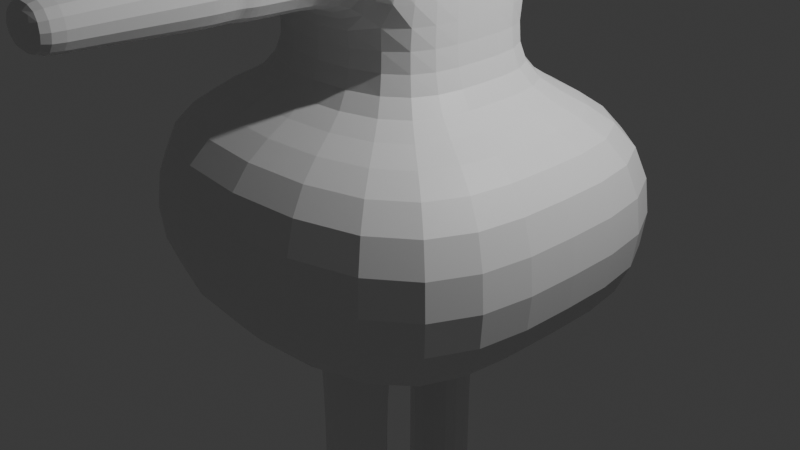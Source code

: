 # Source: ChildBearingPerson.blend  (saved by Blender 5.0.119; exported with 4.5.12 LTS)
import bpy
from mathutils import Matrix  # noqa: F401  (used for matrix-valued properties, if any)

bpy.ops.wm.read_factory_settings(use_empty=True)
scene = bpy.context.scene
scene.name = 'Scene'

# ---- collections
col_collection = bpy.data.collections.new('Collection'); scene.collection.children.link(col_collection)

# ---- materials (node trees are filled in below, after node groups)
mat_material = bpy.data.materials.new('Material')
mat_material.alpha_threshold = 0.0
mat_material.use_backface_culling_lightprobe_volume = False
mat_material.roughness = 0.5
mat_material.line_color = (0.0, 0.0, 0.0, 1.0)

# ---- material node trees
mat_material.use_nodes = True; mat_material.node_tree.nodes.clear()
_N = mat_material.node_tree.nodes; _L = mat_material.node_tree.links
n0 = _N.new('ShaderNodeOutputMaterial'); n0.name = 'Material Output'; n0.location = (200, 100)
n1 = _N.new('ShaderNodeBsdfPrincipled'); n1.name = 'Principled BSDF'; n1.location = (-200, 100)
_L.new(n1.outputs[0], n0.inputs[0])
n0.is_active_output = True

# ---- world
world_world = bpy.data.worlds.new('World'); scene.world = world_world
world_world.use_nodes = True; world_world.node_tree.nodes.clear()
_N = world_world.node_tree.nodes; _L = world_world.node_tree.links
n0 = _N.new('ShaderNodeOutputWorld'); n0.name = 'World Output'; n0.location = (200, 100)
n1 = _N.new('ShaderNodeBackground'); n1.name = 'Background'; n1.location = (-200, 100)
n1.inputs[0].default_value = (0.05088, 0.05088, 0.05088, 1.0)
_L.new(n1.outputs[0], n0.inputs[0])
n0.is_active_output = True
world_world.color = (0.05088, 0.05088, 0.05088)
world_world.sun_shadow_jitter_overblur = 0.0

# ---- cameras
cam_camera = bpy.data.cameras.new('Camera')
cam_camera.clip_end = 100.0
cam_camera.ortho_scale = 7.314

# ---- lights
light_light = bpy.data.lights.new('Light', 'POINT')
light_light.energy = 1000.0
light_light.shadow_soft_size = 0.1

# ---- meshes
me_cube = bpy.data.meshes.new('Cube')
me_cube.from_pydata([(0.4577, 0.4577, 3.135), (1.0, 1.0, -1.0), (0.4577, -0.4577, 3.135), (1.0, -1.0, -1.0), (-0.4577, 0.4577, 3.135), (-1.0, 1.0, -1.0), (-0.4577, -0.4577, 3.135), (-1.0, -1.0, -1.0), (1.0, 1.0, 2.308), (1.0, 1.0, 1.481), (2.285, 2.285, 1.185), (2.285, 2.285, -0.7043), (-2.285, -2.285, -0.7043), (-2.285, -2.285, 1.185), (-1.0, -1.0, 1.481), (-1.0, -1.0, 2.308), (1.0, -1.0, 2.308), (1.0, -1.0, 1.481), (2.285, -2.285, 1.185), (2.285, -2.285, -0.7043), (-1.0, 1.0, 2.308), (-1.0, 1.0, 1.481), (-2.285, 2.285, 1.185), (-2.285, 2.285, -0.7043), (0.4148, -1.0, 2.377), (0.4148, -1.0, 3.066), (-0.4148, -1.0, 3.066), (-0.4148, -1.0, 2.377), (-0.4148, 1.0, 2.377), (-0.4148, 1.0, 3.066), (0.4148, 1.0, 3.066), (0.4148, 1.0, 2.377), (0.2981, -3.728, 2.969), (0.2981, -3.728, 2.474), (-0.2981, -3.728, 2.474), (-0.2981, -3.728, 2.969), (-0.2981, 3.728, 2.969), (-0.2981, 3.728, 2.474), (0.2981, 3.728, 2.474), (0.2981, 3.728, 2.969), (-1.0, 0.0, -0.6234), (0.4577, 0.0, 3.135), (-0.4577, 0.0, 3.135), (1.0, 0.0, -0.6234), (2.285, 0.0, -0.7043), (2.285, 0.0, 1.185), (1.0, 0.0, 1.481), (1.0, 0.0, 2.308), (-2.285, 0.0, -0.7043), (-2.285, 0.0, 1.185), (-1.0, 0.0, 1.481), (-1.0, 0.0, 2.308), (1.0, -1.0, 3.135), (-1.0, -1.0, 3.135), (1.0, 0.0, 3.135), (-1.0, 0.0, 3.135), (-1.0, 1.0, 3.135), (1.0, 1.0, 3.135), (-0.4577, 0.0, 3.29), (0.4577, 0.0, 3.29), (0.4577, -0.4577, 3.29), (-0.4577, -0.4577, 3.29), (-0.4577, 0.4577, 3.29), (0.4577, 0.4577, 3.29), (-0.8724, 0.0, 3.356), (0.8724, 0.0, 3.356), (0.8724, -0.8724, 3.356), (-0.8724, -0.8724, 3.356), (-0.8724, 0.8724, 3.356), (0.8724, 0.8724, 3.356), (-0.8724, 0.0, 5.336), (0.8724, 0.0, 5.336), (0.8724, -0.8724, 5.336), (-0.8724, -0.8724, 5.336), (-0.8724, 0.8724, 5.336), (0.8724, 0.8724, 5.336), (-0.4267, -0.3523, -1.0), (0.4267, -0.3523, -1.0), (0.4267, -0.9133, -1.0), (-0.4267, -0.9133, -1.0), (-0.4267, 0.9133, -1.0), (0.4267, 0.9133, -1.0), (0.4267, 0.3523, -1.0), (-0.4267, 0.3523, -1.0), (0.4267, -0.3523, -5.07), (-0.4267, -0.3523, -5.07), (-0.4267, -0.9133, -5.07), (0.4267, -0.9133, -5.07), (0.4267, 0.9133, -5.07), (-0.4267, 0.9133, -5.07), (-0.4267, 0.3523, -5.07), (0.4267, 0.3523, -5.07), (0.2981, -3.428, 2.969), (-0.2981, -3.428, 2.969), (0.2981, -3.428, 2.474), (-0.2981, -3.428, 2.474), (0.2981, 3.428, 2.474), (0.2981, 3.428, 2.969), (-0.2981, 3.428, 2.969), (-0.2981, 3.428, 2.474), (0.4267, 0.3523, -3.296), (0.4267, 0.3523, -2.774), (0.4267, 0.3523, -3.166), (0.4267, 0.3523, -3.035), (0.4267, 0.3523, -2.904), (0.4267, 0.9133, -2.774), (0.4267, 0.9133, -3.296), (0.4267, 0.9133, -2.904), (0.4267, 0.9133, -3.035), (0.4267, 0.9133, -3.166), (-0.4267, 0.9133, -2.774), (-0.4267, 0.9133, -3.296), (-0.4267, 0.9133, -2.904), (-0.4267, 0.9133, -3.035), (-0.4267, 0.9133, -3.166), (-0.4267, 0.3523, -3.296), (-0.4267, 0.3523, -2.774), (-0.4267, 0.3523, -3.166), (-0.4267, 0.3523, -3.035), (-0.4267, 0.3523, -2.904), (-0.4267, -0.9133, -2.774), (-0.4267, -0.9133, -3.296), (-0.4267, -0.9133, -2.904), (-0.4267, -0.9133, -3.035), (-0.4267, -0.9133, -3.166), (0.4267, -0.9133, -2.774), (0.4267, -0.9133, -3.296), (0.4267, -0.9133, -2.904), (0.4267, -0.9133, -3.035), (0.4267, -0.9133, -3.166), (-0.4267, -0.3523, -3.296), (-0.4267, -0.3523, -2.774), (-0.4267, -0.3523, -3.166), (-0.4267, -0.3523, -3.035), (-0.4267, -0.3523, -2.904), (0.4267, -0.3523, -2.774), (0.4267, -0.3523, -3.296), (0.4267, -0.3523, -2.904), (0.4267, -0.3523, -3.035), (0.4267, -0.3523, -3.166), (-0.4148, -1.847, 2.377), (-0.3803, -2.28, 2.406), (-0.3803, -1.956, 2.406), (-0.3803, -2.064, 2.406), (-0.3803, -2.172, 2.406), (0.4148, -1.847, 2.377), (0.3803, -2.28, 2.406), (0.3803, -1.956, 2.406), (0.3803, -2.064, 2.406), (0.3803, -2.172, 2.406), (0.3803, -2.28, 3.038), (0.4148, -1.847, 3.066), (0.3803, -2.172, 3.038), (0.3803, -2.064, 3.038), (0.3803, -1.956, 3.038), (-0.3803, -2.28, 3.038), (-0.4148, -1.847, 3.066), (-0.3803, -2.172, 3.038), (-0.3803, -2.064, 3.038), (-0.3803, -1.956, 3.038), (-0.4148, 1.847, 3.066), (-0.3803, 2.28, 3.038), (-0.3803, 1.956, 3.038), (-0.3803, 2.064, 3.038), (-0.3803, 2.172, 3.038), (-0.3803, 2.28, 2.406), (-0.4148, 1.847, 2.377), (-0.3803, 2.172, 2.406), (-0.3803, 2.064, 2.406), (-0.3803, 1.956, 2.406), (0.3803, 2.28, 3.038), (0.4148, 1.847, 3.066), (0.3803, 2.172, 3.038), (0.3803, 2.064, 3.038), (0.3803, 1.956, 3.038), (0.4148, 1.847, 2.377), (0.3803, 2.28, 2.406), (0.3803, 1.956, 2.406), (0.3803, 2.064, 2.406), (0.3803, 2.172, 2.406), (0.4267, 0.3523, -4.85), (-0.4267, 0.3523, -4.85), (0.4267, 0.9133, -4.85), (-0.4267, 0.9133, -4.85), (0.4267, -0.9133, -4.85), (-0.4267, -0.9133, -4.85), (-0.4267, -0.3523, -4.85), (0.4267, -0.3523, -4.85)], [], [(4, 42, 58, 62), (51, 55, 56, 20), (47, 54, 52, 16), (5, 23, 11, 1), (23, 22, 10, 11), (22, 21, 9, 10), (21, 20, 8, 9), (43, 44, 19, 3), (44, 45, 18, 19), (45, 46, 17, 18), (46, 47, 16, 17), (40, 48, 23, 5), (48, 49, 22, 23), (49, 50, 21, 22), (50, 51, 20, 21), (3, 19, 12, 7), (19, 18, 13, 12), (18, 17, 14, 13), (17, 16, 15, 14), (16, 52, 25, 24), (52, 53, 26, 25), (53, 15, 27, 26), (15, 16, 24, 27), (20, 56, 29, 28), (56, 57, 30, 29), (57, 8, 31, 30), (8, 20, 28, 31), (33, 32, 35, 34), (37, 36, 39, 38), (155, 141, 95, 93), (150, 155, 93, 92), (165, 161, 98, 99), (161, 170, 97, 98), (14, 15, 51, 50), (13, 14, 50, 49), (12, 13, 49, 48), (7, 12, 48, 40), (9, 8, 47, 46), (10, 9, 46, 45), (11, 10, 45, 44), (1, 11, 44, 43), (8, 57, 54, 47), (15, 53, 55, 51), (41, 0, 63, 59), (2, 6, 53, 52), (41, 2, 52, 54), (42, 4, 56, 55), (4, 0, 57, 56), (0, 41, 54, 57), (6, 42, 55, 53), (63, 62, 68, 69), (58, 61, 67, 64), (6, 2, 60, 61), (42, 6, 61, 58), (0, 4, 62, 63), (2, 41, 59, 60), (68, 64, 70, 74), (65, 69, 75, 71), (60, 59, 65, 66), (59, 63, 69, 65), (62, 58, 64, 68), (61, 60, 66, 67), (71, 70, 73, 72), (75, 74, 70, 71), (67, 66, 72, 73), (64, 67, 73, 70), (69, 68, 74, 75), (66, 65, 71, 72), (40, 43, 77, 76), (43, 3, 78, 77), (3, 7, 79, 78), (7, 40, 76, 79), (5, 1, 81, 80), (1, 43, 82, 81), (43, 40, 83, 82), (40, 5, 80, 83), (85, 84, 87, 86), (89, 88, 91, 90), (176, 165, 99, 96), (170, 176, 96, 97), (141, 146, 94, 95), (146, 150, 92, 94), (111, 115, 117, 114), (114, 117, 118, 113), (113, 118, 119, 112), (112, 119, 116, 110), (115, 100, 102, 117), (117, 102, 103, 118), (118, 103, 104, 119), (119, 104, 101, 116), (106, 111, 114, 109), (109, 114, 113, 108), (108, 113, 112, 107), (107, 112, 110, 105), (100, 106, 109, 102), (102, 109, 108, 103), (103, 108, 107, 104), (104, 107, 105, 101), (136, 130, 132, 139), (139, 132, 133, 138), (138, 133, 134, 137), (137, 134, 131, 135), (126, 136, 139, 129), (129, 139, 138, 128), (128, 138, 137, 127), (127, 137, 135, 125), (121, 126, 129, 124), (124, 129, 128, 123), (123, 128, 127, 122), (122, 127, 125, 120), (130, 121, 124, 132), (132, 124, 123, 133), (133, 123, 122, 134), (134, 122, 120, 131), (180, 181, 90, 91), (81, 82, 101, 105), (182, 180, 91, 88), (82, 83, 116, 101), (183, 182, 88, 89), (80, 81, 105, 110), (181, 183, 89, 90), (83, 80, 110, 116), (184, 185, 86, 87), (79, 76, 131, 120), (78, 79, 120, 125), (185, 186, 85, 86), (187, 184, 87, 84), (77, 78, 125, 135), (186, 187, 84, 85), (76, 77, 135, 131), (176, 170, 172, 179), (179, 172, 173, 178), (178, 173, 174, 177), (177, 174, 171, 175), (161, 165, 167, 164), (164, 167, 168, 163), (163, 168, 169, 162), (162, 169, 166, 160), (141, 155, 157, 144), (144, 157, 158, 143), (143, 158, 159, 142), (142, 159, 156, 140), (155, 150, 152, 157), (157, 152, 153, 158), (158, 153, 154, 159), (159, 154, 151, 156), (146, 141, 144, 149), (149, 144, 143, 148), (148, 143, 142, 147), (147, 142, 140, 145), (150, 146, 149, 152), (152, 149, 148, 153), (153, 148, 147, 154), (154, 147, 145, 151), (165, 176, 179, 167), (167, 179, 178, 168), (168, 178, 177, 169), (169, 177, 175, 166), (170, 161, 164, 172), (172, 164, 163, 173), (173, 163, 162, 174), (174, 162, 160, 171), (95, 94, 33, 34), (93, 95, 34, 35), (27, 24, 145, 140), (26, 27, 140, 156), (94, 92, 32, 33), (24, 25, 151, 145), (25, 26, 156, 151), (92, 93, 35, 32), (29, 30, 171, 160), (28, 29, 160, 166), (99, 98, 36, 37), (98, 97, 39, 36), (31, 28, 166, 175), (96, 99, 37, 38), (30, 31, 175, 171), (97, 96, 38, 39), (115, 111, 183, 181), (111, 106, 182, 183), (106, 100, 180, 182), (100, 115, 181, 180), (130, 136, 187, 186), (136, 126, 184, 187), (121, 130, 186, 185), (126, 121, 185, 184)])
_uv = me_cube.uv_layers.new(name='UVMap')
_uv.uv.foreach_set('vector', [0.8072, 0.5678, 0.8072, 0.625, 0.8072, 0.625, 0.8072, 0.5678, 0.575, 0.125, 0.625, 0.125, 0.625, 0.25, 0.575, 0.25, 0.575, 0.625, 0.625, 0.625, 0.625, 0.75, 0.575, 0.75, 0.375, 0.25, 0.425, 0.25, 0.425, 0.5, 0.375, 0.5, 0.425, 0.25, 0.475, 0.25, 0.475, 0.5, 0.425, 0.5, 0.475, 0.25, 0.525, 0.25, 0.525, 0.5, 0.475, 0.5, 0.525, 0.25, 0.575, 0.25, 0.575, 0.5, 0.525, 0.5, 0.375, 0.625, 0.425, 0.625, 0.425, 0.75, 0.375, 0.75, 0.425, 0.625, 0.475, 0.625, 0.475, 0.75, 0.425, 0.75, 0.475, 0.625, 0.525, 0.625, 0.525, 0.75, 0.475, 0.75, 0.525, 0.625, 0.575, 0.625, 0.575, 0.75, 0.525, 0.75, 0.375, 0.125, 0.425, 0.125, 0.425, 0.25, 0.375, 0.25, 0.425, 0.125, 0.475, 0.125, 0.475, 0.25, 0.425, 0.25, 0.475, 0.125, 0.525, 0.125, 0.525, 0.25, 0.475, 0.25, 0.525, 0.125, 0.575, 0.125, 0.575, 0.25, 0.525, 0.25, 0.375, 0.75, 0.425, 0.75, 0.425, 1.0, 0.375, 1.0, 0.425, 0.75, 0.475, 0.75, 0.475, 1.0, 0.425, 1.0, 0.475, 0.75, 0.525, 0.75, 0.525, 1.0, 0.475, 1.0, 0.525, 0.75, 0.575, 0.75, 0.575, 1.0, 0.525, 1.0, 0.575, 0.75, 0.625, 0.75, 0.6147, 0.7713, 0.5853, 0.7713, 0.625, 0.75, 0.625, 1.0, 0.6147, 0.9787, 0.6147, 0.7713, 0.625, 1.0, 0.575, 1.0, 0.5853, 0.9787, 0.6147, 0.9787, 0.575, 1.0, 0.575, 0.75, 0.5853, 0.7713, 0.5853, 0.9787, 0.575, 0.25, 0.625, 0.25, 0.6147, 0.2713, 0.5853, 0.2713, 0.625, 0.25, 0.625, 0.5, 0.6147, 0.4787, 0.6147, 0.2713, 0.625, 0.5, 0.575, 0.5, 0.5853, 0.4787, 0.6147, 0.4787, 0.575, 0.5, 0.575, 0.25, 0.5853, 0.2713, 0.5853, 0.4787, 0.5853, 0.7713, 0.6147, 0.7713, 0.6147, 0.9787, 0.5853, 0.9787, 0.5853, 0.2713, 0.6147, 0.2713, 0.6147, 0.4787, 0.5853, 0.4787, 0.6147, 0.9787, 0.5853, 0.9787, 0.5853, 0.9787, 0.6147, 0.9787, 0.6147, 0.7713, 0.6147, 0.9787, 0.6147, 0.9787, 0.6147, 0.7713, 0.5853, 0.2713, 0.6147, 0.2713, 0.6147, 0.2713, 0.5853, 0.2713, 0.6147, 0.2713, 0.6147, 0.4787, 0.6147, 0.4787, 0.6147, 0.2713, 0.525, 0.0, 0.575, 0.0, 0.575, 0.125, 0.525, 0.125, 0.475, 0.0, 0.525, 0.0, 0.525, 0.125, 0.475, 0.125, 0.425, 0.0, 0.475, 0.0, 0.475, 0.125, 0.425, 0.125, 0.375, 0.0, 0.425, 0.0, 0.425, 0.125, 0.375, 0.125, 0.525, 0.5, 0.575, 0.5, 0.575, 0.625, 0.525, 0.625, 0.475, 0.5, 0.525, 0.5, 0.525, 0.625, 0.475, 0.625, 0.425, 0.5, 0.475, 0.5, 0.475, 0.625, 0.425, 0.625, 0.375, 0.5, 0.425, 0.5, 0.425, 0.625, 0.375, 0.625, 0.575, 0.5, 0.625, 0.5, 0.625, 0.625, 0.575, 0.625, 0.575, 0.0, 0.625, 0.0, 0.625, 0.125, 0.575, 0.125, 0.6928, 0.625, 0.6928, 0.5678, 0.6928, 0.5678, 0.6928, 0.625, 0.6928, 0.6822, 0.8072, 0.6822, 0.875, 0.75, 0.625, 0.75, 0.6928, 0.625, 0.6928, 0.6822, 0.625, 0.75, 0.625, 0.625, 0.8072, 0.625, 0.8072, 0.5678, 0.875, 0.5, 0.875, 0.625, 0.8072, 0.5678, 0.6928, 0.5678, 0.625, 0.5, 0.875, 0.5, 0.6928, 0.5678, 0.6928, 0.625, 0.625, 0.625, 0.625, 0.5, 0.8072, 0.6822, 0.8072, 0.625, 0.875, 0.625, 0.875, 0.75, 0.6928, 0.5678, 0.8072, 0.5678, 0.8072, 0.5678, 0.6928, 0.5678, 0.8072, 0.625, 0.8072, 0.6822, 0.8072, 0.6822, 0.8072, 0.625, 0.8072, 0.6822, 0.6928, 0.6822, 0.6928, 0.6822, 0.8072, 0.6822, 0.8072, 0.625, 0.8072, 0.6822, 0.8072, 0.6822, 0.8072, 0.625, 0.6928, 0.5678, 0.8072, 0.5678, 0.8072, 0.5678, 0.6928, 0.5678, 0.6928, 0.6822, 0.6928, 0.625, 0.6928, 0.625, 0.6928, 0.6822, 0.8072, 0.5678, 0.8072, 0.625, 0.8072, 0.625, 0.8072, 0.5678, 0.6928, 0.625, 0.6928, 0.5678, 0.6928, 0.5678, 0.6928, 0.625, 0.6928, 0.6822, 0.6928, 0.625, 0.6928, 0.625, 0.6928, 0.6822, 0.6928, 0.625, 0.6928, 0.5678, 0.6928, 0.5678, 0.6928, 0.625, 0.8072, 0.5678, 0.8072, 0.625, 0.8072, 0.625, 0.8072, 0.5678, 0.8072, 0.6822, 0.6928, 0.6822, 0.6928, 0.6822, 0.8072, 0.6822, 0.6928, 0.625, 0.8072, 0.625, 0.8072, 0.6822, 0.6928, 0.6822, 0.6928, 0.5678, 0.8072, 0.5678, 0.8072, 0.625, 0.6928, 0.625, 0.8072, 0.6822, 0.6928, 0.6822, 0.6928, 0.6822, 0.8072, 0.6822, 0.8072, 0.625, 0.8072, 0.6822, 0.8072, 0.6822, 0.8072, 0.625, 0.6928, 0.5678, 0.8072, 0.5678, 0.8072, 0.5678, 0.6928, 0.5678, 0.6928, 0.6822, 0.6928, 0.625, 0.6928, 0.625, 0.6928, 0.6822, 0.125, 0.625, 0.375, 0.625, 0.3402, 0.6598, 0.1598, 0.6598, 0.375, 0.625, 0.375, 0.75, 0.3402, 0.7152, 0.3402, 0.6598, 0.375, 0.75, 0.125, 0.75, 0.1598, 0.7152, 0.3402, 0.7152, 0.125, 0.75, 0.125, 0.625, 0.1598, 0.6598, 0.1598, 0.7152, 0.125, 0.5, 0.375, 0.5, 0.3402, 0.5348, 0.1598, 0.5348, 0.375, 0.5, 0.375, 0.625, 0.3402, 0.5902, 0.3402, 0.5348, 0.375, 0.625, 0.125, 0.625, 0.1598, 0.5902, 0.3402, 0.5902, 0.125, 0.625, 0.125, 0.5, 0.1598, 0.5348, 0.1598, 0.5902, 0.1598, 0.6598, 0.3402, 0.6598, 0.3402, 0.7152, 0.1598, 0.7152, 0.1598, 0.5348, 0.3402, 0.5348, 0.3402, 0.5902, 0.1598, 0.5902, 0.5853, 0.4787, 0.5853, 0.2713, 0.5853, 0.2713, 0.5853, 0.4787, 0.6147, 0.4787, 0.5853, 0.4787, 0.5853, 0.4787, 0.6147, 0.4787, 0.5853, 0.9787, 0.5853, 0.7713, 0.5853, 0.7713, 0.5853, 0.9787, 0.5853, 0.7713, 0.6147, 0.7713, 0.6147, 0.7713, 0.5853, 0.7713, 0.1598, 0.5348, 0.1598, 0.5902, 0.1598, 0.5902, 0.1598, 0.5348, 0.1598, 0.5348, 0.1598, 0.5902, 0.1598, 0.5902, 0.1598, 0.5348, 0.1598, 0.5348, 0.1598, 0.5902, 0.1598, 0.5902, 0.1598, 0.5348, 0.1598, 0.5348, 0.1598, 0.5902, 0.1598, 0.5902, 0.1598, 0.5348, 0.1598, 0.5902, 0.3402, 0.5902, 0.3402, 0.5902, 0.1598, 0.5902, 0.1598, 0.5902, 0.3402, 0.5902, 0.3402, 0.5902, 0.1598, 0.5902, 0.1598, 0.5902, 0.3402, 0.5902, 0.3402, 0.5902, 0.1598, 0.5902, 0.1598, 0.5902, 0.3402, 0.5902, 0.3402, 0.5902, 0.1598, 0.5902, 0.3402, 0.5348, 0.1598, 0.5348, 0.1598, 0.5348, 0.3402, 0.5348, 0.3402, 0.5348, 0.1598, 0.5348, 0.1598, 0.5348, 0.3402, 0.5348, 0.3402, 0.5348, 0.1598, 0.5348, 0.1598, 0.5348, 0.3402, 0.5348, 0.3402, 0.5348, 0.1598, 0.5348, 0.1598, 0.5348, 0.3402, 0.5348, 0.3402, 0.5902, 0.3402, 0.5348, 0.3402, 0.5348, 0.3402, 0.5902, 0.3402, 0.5902, 0.3402, 0.5348, 0.3402, 0.5348, 0.3402, 0.5902, 0.3402, 0.5902, 0.3402, 0.5348, 0.3402, 0.5348, 0.3402, 0.5902, 0.3402, 0.5902, 0.3402, 0.5348, 0.3402, 0.5348, 0.3402, 0.5902, 0.3402, 0.6598, 0.1598, 0.6598, 0.1598, 0.6598, 0.3402, 0.6598, 0.3402, 0.6598, 0.1598, 0.6598, 0.1598, 0.6598, 0.3402, 0.6598, 0.3402, 0.6598, 0.1598, 0.6598, 0.1598, 0.6598, 0.3402, 0.6598, 0.3402, 0.6598, 0.1598, 0.6598, 0.1598, 0.6598, 0.3402, 0.6598, 0.3402, 0.7152, 0.3402, 0.6598, 0.3402, 0.6598, 0.3402, 0.7152, 0.3402, 0.7152, 0.3402, 0.6598, 0.3402, 0.6598, 0.3402, 0.7152, 0.3402, 0.7152, 0.3402, 0.6598, 0.3402, 0.6598, 0.3402, 0.7152, 0.3402, 0.7152, 0.3402, 0.6598, 0.3402, 0.6598, 0.3402, 0.7152, 0.1598, 0.7152, 0.3402, 0.7152, 0.3402, 0.7152, 0.1598, 0.7152, 0.1598, 0.7152, 0.3402, 0.7152, 0.3402, 0.7152, 0.1598, 0.7152, 0.1598, 0.7152, 0.3402, 0.7152, 0.3402, 0.7152, 0.1598, 0.7152, 0.1598, 0.7152, 0.3402, 0.7152, 0.3402, 0.7152, 0.1598, 0.7152, 0.1598, 0.6598, 0.1598, 0.7152, 0.1598, 0.7152, 0.1598, 0.6598, 0.1598, 0.6598, 0.1598, 0.7152, 0.1598, 0.7152, 0.1598, 0.6598, 0.1598, 0.6598, 0.1598, 0.7152, 0.1598, 0.7152, 0.1598, 0.6598, 0.1598, 0.6598, 0.1598, 0.7152, 0.1598, 0.7152, 0.1598, 0.6598, 0.3402, 0.5902, 0.1598, 0.5902, 0.1598, 0.5902, 0.3402, 0.5902, 0.3402, 0.5348, 0.3402, 0.5902, 0.3402, 0.5902, 0.3402, 0.5348, 0.3402, 0.5348, 0.3402, 0.5902, 0.3402, 0.5902, 0.3402, 0.5348, 0.3402, 0.5902, 0.1598, 0.5902, 0.1598, 0.5902, 0.3402, 0.5902, 0.1598, 0.5348, 0.3402, 0.5348, 0.3402, 0.5348, 0.1598, 0.5348, 0.1598, 0.5348, 0.3402, 0.5348, 0.3402, 0.5348, 0.1598, 0.5348, 0.1598, 0.5902, 0.1598, 0.5348, 0.1598, 0.5348, 0.1598, 0.5902, 0.1598, 0.5902, 0.1598, 0.5348, 0.1598, 0.5348, 0.1598, 0.5902, 0.3402, 0.7152, 0.1598, 0.7152, 0.1598, 0.7152, 0.3402, 0.7152, 0.1598, 0.7152, 0.1598, 0.6598, 0.1598, 0.6598, 0.1598, 0.7152, 0.3402, 0.7152, 0.1598, 0.7152, 0.1598, 0.7152, 0.3402, 0.7152, 0.1598, 0.7152, 0.1598, 0.6598, 0.1598, 0.6598, 0.1598, 0.7152, 0.3402, 0.6598, 0.3402, 0.7152, 0.3402, 0.7152, 0.3402, 0.6598, 0.3402, 0.6598, 0.3402, 0.7152, 0.3402, 0.7152, 0.3402, 0.6598, 0.1598, 0.6598, 0.3402, 0.6598, 0.3402, 0.6598, 0.1598, 0.6598, 0.1598, 0.6598, 0.3402, 0.6598, 0.3402, 0.6598, 0.1598, 0.6598, 0.5853, 0.4787, 0.6147, 0.4787, 0.6147, 0.4787, 0.5853, 0.4787, 0.5853, 0.4787, 0.6147, 0.4787, 0.6147, 0.4787, 0.5853, 0.4787, 0.5853, 0.4787, 0.6147, 0.4787, 0.6147, 0.4787, 0.5853, 0.4787, 0.5853, 0.4787, 0.6147, 0.4787, 0.6147, 0.4787, 0.5853, 0.4787, 0.6147, 0.2713, 0.5853, 0.2713, 0.5853, 0.2713, 0.6147, 0.2713, 0.6147, 0.2713, 0.5853, 0.2713, 0.5853, 0.2713, 0.6147, 0.2713, 0.6147, 0.2713, 0.5853, 0.2713, 0.5853, 0.2713, 0.6147, 0.2713, 0.6147, 0.2713, 0.5853, 0.2713, 0.5853, 0.2713, 0.6147, 0.2713, 0.5853, 0.9787, 0.6147, 0.9787, 0.6147, 0.9787, 0.5853, 0.9787, 0.5853, 0.9787, 0.6147, 0.9787, 0.6147, 0.9787, 0.5853, 0.9787, 0.5853, 0.9787, 0.6147, 0.9787, 0.6147, 0.9787, 0.5853, 0.9787, 0.5853, 0.9787, 0.6147, 0.9787, 0.6147, 0.9787, 0.5853, 0.9787, 0.6147, 0.9787, 0.6147, 0.7713, 0.6147, 0.7713, 0.6147, 0.9787, 0.6147, 0.9787, 0.6147, 0.7713, 0.6147, 0.7713, 0.6147, 0.9787, 0.6147, 0.9787, 0.6147, 0.7713, 0.6147, 0.7713, 0.6147, 0.9787, 0.6147, 0.9787, 0.6147, 0.7713, 0.6147, 0.7713, 0.6147, 0.9787, 0.5853, 0.7713, 0.5853, 0.9787, 0.5853, 0.9787, 0.5853, 0.7713, 0.5853, 0.7713, 0.5853, 0.9787, 0.5853, 0.9787, 0.5853, 0.7713, 0.5853, 0.7713, 0.5853, 0.9787, 0.5853, 0.9787, 0.5853, 0.7713, 0.5853, 0.7713, 0.5853, 0.9787, 0.5853, 0.9787, 0.5853, 0.7713, 0.6147, 0.7713, 0.5853, 0.7713, 0.5853, 0.7713, 0.6147, 0.7713, 0.6147, 0.7713, 0.5853, 0.7713, 0.5853, 0.7713, 0.6147, 0.7713, 0.6147, 0.7713, 0.5853, 0.7713, 0.5853, 0.7713, 0.6147, 0.7713, 0.6147, 0.7713, 0.5853, 0.7713, 0.5853, 0.7713, 0.6147, 0.7713, 0.5853, 0.2713, 0.5853, 0.4787, 0.5853, 0.4787, 0.5853, 0.2713, 0.5853, 0.2713, 0.5853, 0.4787, 0.5853, 0.4787, 0.5853, 0.2713, 0.5853, 0.2713, 0.5853, 0.4787, 0.5853, 0.4787, 0.5853, 0.2713, 0.5853, 0.2713, 0.5853, 0.4787, 0.5853, 0.4787, 0.5853, 0.2713, 0.6147, 0.4787, 0.6147, 0.2713, 0.6147, 0.2713, 0.6147, 0.4787, 0.6147, 0.4787, 0.6147, 0.2713, 0.6147, 0.2713, 0.6147, 0.4787, 0.6147, 0.4787, 0.6147, 0.2713, 0.6147, 0.2713, 0.6147, 0.4787, 0.6147, 0.4787, 0.6147, 0.2713, 0.6147, 0.2713, 0.6147, 0.4787, 0.5853, 0.9787, 0.5853, 0.7713, 0.5853, 0.7713, 0.5853, 0.9787, 0.6147, 0.9787, 0.5853, 0.9787, 0.5853, 0.9787, 0.6147, 0.9787, 0.5853, 0.9787, 0.5853, 0.7713, 0.5853, 0.7713, 0.5853, 0.9787, 0.6147, 0.9787, 0.5853, 0.9787, 0.5853, 0.9787, 0.6147, 0.9787, 0.5853, 0.7713, 0.6147, 0.7713, 0.6147, 0.7713, 0.5853, 0.7713, 0.5853, 0.7713, 0.6147, 0.7713, 0.6147, 0.7713, 0.5853, 0.7713, 0.6147, 0.7713, 0.6147, 0.9787, 0.6147, 0.9787, 0.6147, 0.7713, 0.6147, 0.7713, 0.6147, 0.9787, 0.6147, 0.9787, 0.6147, 0.7713, 0.6147, 0.2713, 0.6147, 0.4787, 0.6147, 0.4787, 0.6147, 0.2713, 0.5853, 0.2713, 0.6147, 0.2713, 0.6147, 0.2713, 0.5853, 0.2713, 0.5853, 0.2713, 0.6147, 0.2713, 0.6147, 0.2713, 0.5853, 0.2713, 0.6147, 0.2713, 0.6147, 0.4787, 0.6147, 0.4787, 0.6147, 0.2713, 0.5853, 0.4787, 0.5853, 0.2713, 0.5853, 0.2713, 0.5853, 0.4787, 0.5853, 0.4787, 0.5853, 0.2713, 0.5853, 0.2713, 0.5853, 0.4787, 0.6147, 0.4787, 0.5853, 0.4787, 0.5853, 0.4787, 0.6147, 0.4787, 0.6147, 0.4787, 0.5853, 0.4787, 0.5853, 0.4787, 0.6147, 0.4787, 0.1598, 0.5902, 0.1598, 0.5348, 0.1598, 0.5348, 0.1598, 0.5902, 0.1598, 0.5348, 0.3402, 0.5348, 0.3402, 0.5348, 0.1598, 0.5348, 0.3402, 0.5348, 0.3402, 0.5902, 0.3402, 0.5902, 0.3402, 0.5348, 0.3402, 0.5902, 0.1598, 0.5902, 0.1598, 0.5902, 0.3402, 0.5902, 0.1598, 0.6598, 0.3402, 0.6598, 0.3402, 0.6598, 0.1598, 0.6598, 0.3402, 0.6598, 0.3402, 0.7152, 0.3402, 0.7152, 0.3402, 0.6598, 0.1598, 0.7152, 0.1598, 0.6598, 0.1598, 0.6598, 0.1598, 0.7152, 0.3402, 0.7152, 0.1598, 0.7152, 0.1598, 0.7152, 0.3402, 0.7152])
me_cube.materials.append(mat_material)
me_cube.use_mirror_vertex_groups = False
me_cube.update()

# ---- objects
ob_cube = bpy.data.objects.new('Cube', me_cube)
ob_light = bpy.data.objects.new('Light', light_light)
ob_camera = bpy.data.objects.new('Camera', cam_camera)

# ---- transforms, parenting, visibility, modifiers, constraints
ob_cube.location = (0.0, 0.0, 0.0)
ob_cube.lock_rotations_4d = False
ob_cube.empty_display_type = 'ARROWS'
ob_cube.lineart.crease_threshold = 0.0
_m = ob_cube.modifiers.new('Subdivision', 'SUBSURF')
ob_light.location = (4.076, 1.005, 5.904)
ob_light.rotation_euler = (0.6503, 0.05522, 1.866)
ob_light.lock_rotations_4d = False
ob_light.empty_display_type = 'ARROWS'
ob_light.color = (0.0, 0.0, 0.0, 0.0)
ob_light.lineart.crease_threshold = 0.0
ob_camera.location = (7.359, -6.926, 4.958)
ob_camera.rotation_euler = (1.109, 0.0, 0.8149)
ob_camera.lock_rotations_4d = False
ob_camera.empty_display_type = 'ARROWS'
ob_camera.color = (0.0, 0.0, 0.0, 0.0)
ob_camera.display_type = 'WIRE'
ob_camera.lineart.crease_threshold = 0.0

# ---- collection membership
col_collection.objects.link(ob_cube)
col_collection.objects.link(ob_light)
col_collection.objects.link(ob_camera)

# ---- scene / render settings (as saved in the file)
scene.camera = ob_camera
scene.frame_start = 1; scene.frame_end = 250; scene.frame_set(1)
scene.render.engine = 'BLENDER_EEVEE_NEXT'
scene.render.bake_bias = 0.0
scene.render.bake_samples = 0
scene.cycles.sampling_pattern = 'TABULATED_SOBOL'
scene.eevee.use_volume_custom_range = False
bpy.context.view_layer.update()
